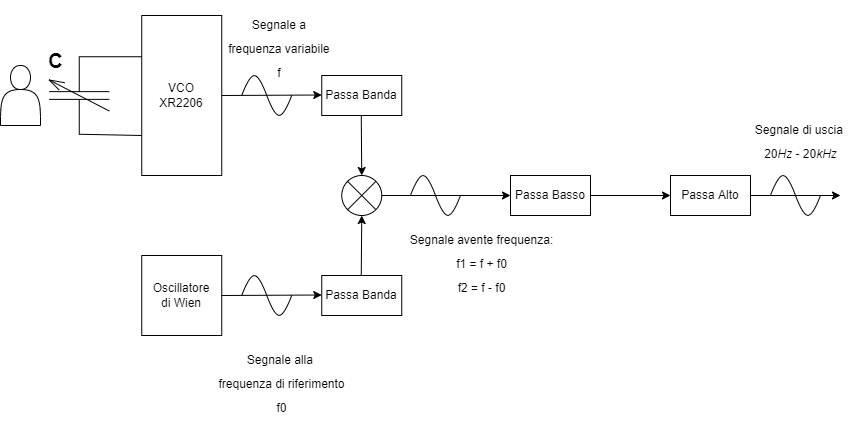

The diagram above was exported from draw.io. Its source (the exported page's mxGraphModel, read from the mxfile embedded in the PNG):
<mxGraphModel dx="1038" dy="649" grid="1" gridSize="10" guides="1" tooltips="1" connect="1" arrows="1" fold="1" page="1" pageScale="1" pageWidth="1169" pageHeight="827" math="0" shadow="0">
  <root>
    <mxCell id="0" />
    <mxCell id="1" parent="0" />
    <mxCell id="kUzaoK6UahswbiqifEo4-2" value="Oscillatore&lt;br&gt;di Wien" style="whiteSpace=wrap;html=1;aspect=fixed;" parent="1" vertex="1">
      <mxGeometry x="161.25" y="280" width="80" height="80" as="geometry" />
    </mxCell>
    <mxCell id="kUzaoK6UahswbiqifEo4-7" value="" style="verticalLabelPosition=bottom;verticalAlign=top;html=1;shape=mxgraph.flowchart.or;" parent="1" vertex="1">
      <mxGeometry x="361.25" y="200" width="40" height="40" as="geometry" />
    </mxCell>
    <mxCell id="kUzaoK6UahswbiqifEo4-8" value="" style="endArrow=classic;html=1;rounded=0;shadow=0;entryX=0;entryY=0.5;entryDx=0;entryDy=0;startArrow=none;exitX=1;exitY=0.5;exitDx=0;exitDy=0;exitPerimeter=0;" parent="1" target="kUzaoK6UahswbiqifEo4-15" edge="1" source="kUzaoK6UahswbiqifEo4-7">
      <mxGeometry width="50" height="50" relative="1" as="geometry">
        <mxPoint x="480" y="220" as="sourcePoint" />
        <mxPoint x="441.25" y="220" as="targetPoint" />
      </mxGeometry>
    </mxCell>
    <mxCell id="kUzaoK6UahswbiqifEo4-9" value="Passa Banda" style="rounded=0;whiteSpace=wrap;html=1;" parent="1" vertex="1">
      <mxGeometry x="341.25" y="100" width="80" height="40" as="geometry" />
    </mxCell>
    <mxCell id="kUzaoK6UahswbiqifEo4-10" value="Passa Banda" style="rounded=0;whiteSpace=wrap;html=1;" parent="1" vertex="1">
      <mxGeometry x="341.25" y="300" width="80" height="40" as="geometry" />
    </mxCell>
    <mxCell id="kUzaoK6UahswbiqifEo4-11" value="" style="endArrow=classic;html=1;rounded=0;shadow=0;" parent="1" edge="1">
      <mxGeometry width="50" height="50" relative="1" as="geometry">
        <mxPoint x="241.25" y="120" as="sourcePoint" />
        <mxPoint x="341.25" y="119.5" as="targetPoint" />
      </mxGeometry>
    </mxCell>
    <mxCell id="kUzaoK6UahswbiqifEo4-12" value="" style="endArrow=classic;html=1;rounded=0;shadow=0;exitX=1;exitY=0.5;exitDx=0;exitDy=0;" parent="1" edge="1">
      <mxGeometry width="50" height="50" relative="1" as="geometry">
        <mxPoint x="241.25" y="320" as="sourcePoint" />
        <mxPoint x="341.25" y="319.5" as="targetPoint" />
      </mxGeometry>
    </mxCell>
    <mxCell id="kUzaoK6UahswbiqifEo4-13" value="" style="endArrow=classic;html=1;rounded=0;shadow=0;" parent="1" edge="1">
      <mxGeometry width="50" height="50" relative="1" as="geometry">
        <mxPoint x="380.75" y="300" as="sourcePoint" />
        <mxPoint x="381.25" y="240" as="targetPoint" />
      </mxGeometry>
    </mxCell>
    <mxCell id="kUzaoK6UahswbiqifEo4-14" value="" style="endArrow=classic;html=1;rounded=0;shadow=0;" parent="1" edge="1">
      <mxGeometry width="50" height="50" relative="1" as="geometry">
        <mxPoint x="380.75" y="140" as="sourcePoint" />
        <mxPoint x="381.25" y="200" as="targetPoint" />
      </mxGeometry>
    </mxCell>
    <mxCell id="kUzaoK6UahswbiqifEo4-15" value="Passa Basso" style="rounded=0;whiteSpace=wrap;html=1;" parent="1" vertex="1">
      <mxGeometry x="530" y="199.99" width="80" height="40" as="geometry" />
    </mxCell>
    <mxCell id="kUzaoK6UahswbiqifEo4-17" value="Passa Alto" style="rounded=0;whiteSpace=wrap;html=1;" parent="1" vertex="1">
      <mxGeometry x="690" y="199.99" width="80" height="40" as="geometry" />
    </mxCell>
    <mxCell id="kUzaoK6UahswbiqifEo4-18" value="" style="endArrow=classic;html=1;rounded=0;shadow=0;entryX=0;entryY=0.5;entryDx=0;entryDy=0;" parent="1" target="kUzaoK6UahswbiqifEo4-17" edge="1">
      <mxGeometry width="50" height="50" relative="1" as="geometry">
        <mxPoint x="610" y="219.99" as="sourcePoint" />
        <mxPoint x="636.25" y="219.99" as="targetPoint" />
      </mxGeometry>
    </mxCell>
    <mxCell id="kUzaoK6UahswbiqifEo4-19" value="" style="pointerEvents=1;verticalLabelPosition=bottom;shadow=0;dashed=0;align=center;html=1;verticalAlign=top;shape=mxgraph.electrical.capacitors.variable_capacitor_1;rotation=-90;" parent="1" vertex="1">
      <mxGeometry x="60" y="90" width="77.5" height="60" as="geometry" />
    </mxCell>
    <mxCell id="kUzaoK6UahswbiqifEo4-20" value="VCO&lt;br&gt;XR2206" style="rounded=0;whiteSpace=wrap;html=1;rotation=0;" parent="1" vertex="1">
      <mxGeometry x="161.25" y="40" width="80" height="160" as="geometry" />
    </mxCell>
    <mxCell id="kUzaoK6UahswbiqifEo4-21" value="" style="endArrow=none;html=1;rounded=0;shadow=0;exitX=0;exitY=0.5;exitDx=0;exitDy=0;exitPerimeter=0;" parent="1" source="kUzaoK6UahswbiqifEo4-19" edge="1">
      <mxGeometry width="50" height="50" relative="1" as="geometry">
        <mxPoint x="101.25" y="160" as="sourcePoint" />
        <mxPoint x="161.25" y="160" as="targetPoint" />
      </mxGeometry>
    </mxCell>
    <mxCell id="kUzaoK6UahswbiqifEo4-22" value="" style="endArrow=none;html=1;rounded=0;shadow=0;exitX=1;exitY=0.5;exitDx=0;exitDy=0;exitPerimeter=0;" parent="1" source="kUzaoK6UahswbiqifEo4-19" edge="1">
      <mxGeometry width="50" height="50" relative="1" as="geometry">
        <mxPoint x="98.75" y="80" as="sourcePoint" />
        <mxPoint x="161.25" y="81.25" as="targetPoint" />
      </mxGeometry>
    </mxCell>
    <mxCell id="kUzaoK6UahswbiqifEo4-23" value="C" style="text;html=1;align=center;verticalAlign=middle;resizable=0;points=[];autosize=1;strokeColor=none;fillColor=none;fontSize=20;fontStyle=1" parent="1" vertex="1">
      <mxGeometry x="60" y="70" width="30" height="30" as="geometry" />
    </mxCell>
    <mxCell id="kUzaoK6UahswbiqifEo4-28" value="" style="endArrow=classic;html=1;rounded=0;shadow=0;exitX=1;exitY=0.5;exitDx=0;exitDy=0;" parent="1" source="kUzaoK6UahswbiqifEo4-17" edge="1">
      <mxGeometry width="50" height="50" relative="1" as="geometry">
        <mxPoint x="705" y="220" as="sourcePoint" />
        <mxPoint x="860" y="220" as="targetPoint" />
      </mxGeometry>
    </mxCell>
    <mxCell id="kUzaoK6UahswbiqifEo4-30" value="" style="pointerEvents=1;verticalLabelPosition=bottom;shadow=0;dashed=0;align=center;html=1;verticalAlign=top;shape=mxgraph.electrical.waveforms.sine_wave;fontSize=20;" parent="1" vertex="1">
      <mxGeometry x="261.25" y="93.46" width="50" height="53.09" as="geometry" />
    </mxCell>
    <mxCell id="kUzaoK6UahswbiqifEo4-31" value="" style="pointerEvents=1;verticalLabelPosition=bottom;shadow=0;dashed=0;align=center;html=1;verticalAlign=top;shape=mxgraph.electrical.waveforms.sine_wave;fontSize=20;" parent="1" vertex="1">
      <mxGeometry x="261.25" y="293.46" width="50" height="53.09" as="geometry" />
    </mxCell>
    <mxCell id="kUzaoK6UahswbiqifEo4-32" value="" style="pointerEvents=1;verticalLabelPosition=bottom;shadow=0;dashed=0;align=center;html=1;verticalAlign=top;shape=mxgraph.electrical.waveforms.sine_wave;fontSize=20;" parent="1" vertex="1">
      <mxGeometry x="790" y="193.45" width="50" height="53.09" as="geometry" />
    </mxCell>
    <mxCell id="kUzaoK6UahswbiqifEo4-34" value="&lt;font style=&quot;font-size: 12px&quot;&gt;Segnale di uscia &lt;br&gt;20&lt;i&gt;Hz&lt;/i&gt; - 20&lt;i&gt;kHz&lt;/i&gt;&lt;/font&gt;" style="text;html=1;align=center;verticalAlign=middle;resizable=0;points=[];autosize=1;strokeColor=none;fillColor=none;fontSize=20;" parent="1" vertex="1">
      <mxGeometry x="770" y="133.45" width="100" height="60" as="geometry" />
    </mxCell>
    <mxCell id="btTDC4x7C3mU5XoJ-mNh-1" value="" style="shape=actor;whiteSpace=wrap;html=1;" parent="1" vertex="1">
      <mxGeometry x="20" y="90" width="40" height="60" as="geometry" />
    </mxCell>
    <mxCell id="qu4OgShyOKU_kUxM-9yf-1" value="&lt;span style=&quot;font-size: 12px&quot;&gt;Segnale a &lt;br&gt;frequenza variabile &lt;br&gt;f&amp;nbsp;&lt;/span&gt;" style="text;html=1;align=center;verticalAlign=middle;resizable=0;points=[];autosize=1;strokeColor=none;fillColor=none;fontSize=20;" vertex="1" parent="1">
      <mxGeometry x="240" y="25" width="120" height="90" as="geometry" />
    </mxCell>
    <mxCell id="qu4OgShyOKU_kUxM-9yf-4" value="&lt;span style=&quot;font-size: 12px&quot;&gt;Segnale alla&amp;nbsp;&lt;br&gt;frequenza di riferimento&lt;br&gt;f0&lt;/span&gt;" style="text;html=1;align=center;verticalAlign=middle;resizable=0;points=[];autosize=1;strokeColor=none;fillColor=none;fontSize=20;" vertex="1" parent="1">
      <mxGeometry x="231.25" y="360" width="140" height="90" as="geometry" />
    </mxCell>
    <mxCell id="qu4OgShyOKU_kUxM-9yf-5" value="" style="pointerEvents=1;verticalLabelPosition=bottom;shadow=0;dashed=0;align=center;html=1;verticalAlign=top;shape=mxgraph.electrical.waveforms.sine_wave;fontSize=20;" vertex="1" parent="1">
      <mxGeometry x="430" y="193.45" width="50" height="53.09" as="geometry" />
    </mxCell>
    <mxCell id="qu4OgShyOKU_kUxM-9yf-6" value="&lt;span style=&quot;font-size: 12px&quot;&gt;Segnale avente frequenza:&lt;br&gt;f1 = f + f0&lt;br&gt;f2 = f - f0&lt;br&gt;&lt;/span&gt;" style="text;html=1;align=center;verticalAlign=middle;resizable=0;points=[];autosize=1;strokeColor=none;fillColor=none;fontSize=20;" vertex="1" parent="1">
      <mxGeometry x="421.25" y="240" width="160" height="90" as="geometry" />
    </mxCell>
  </root>
</mxGraphModel>